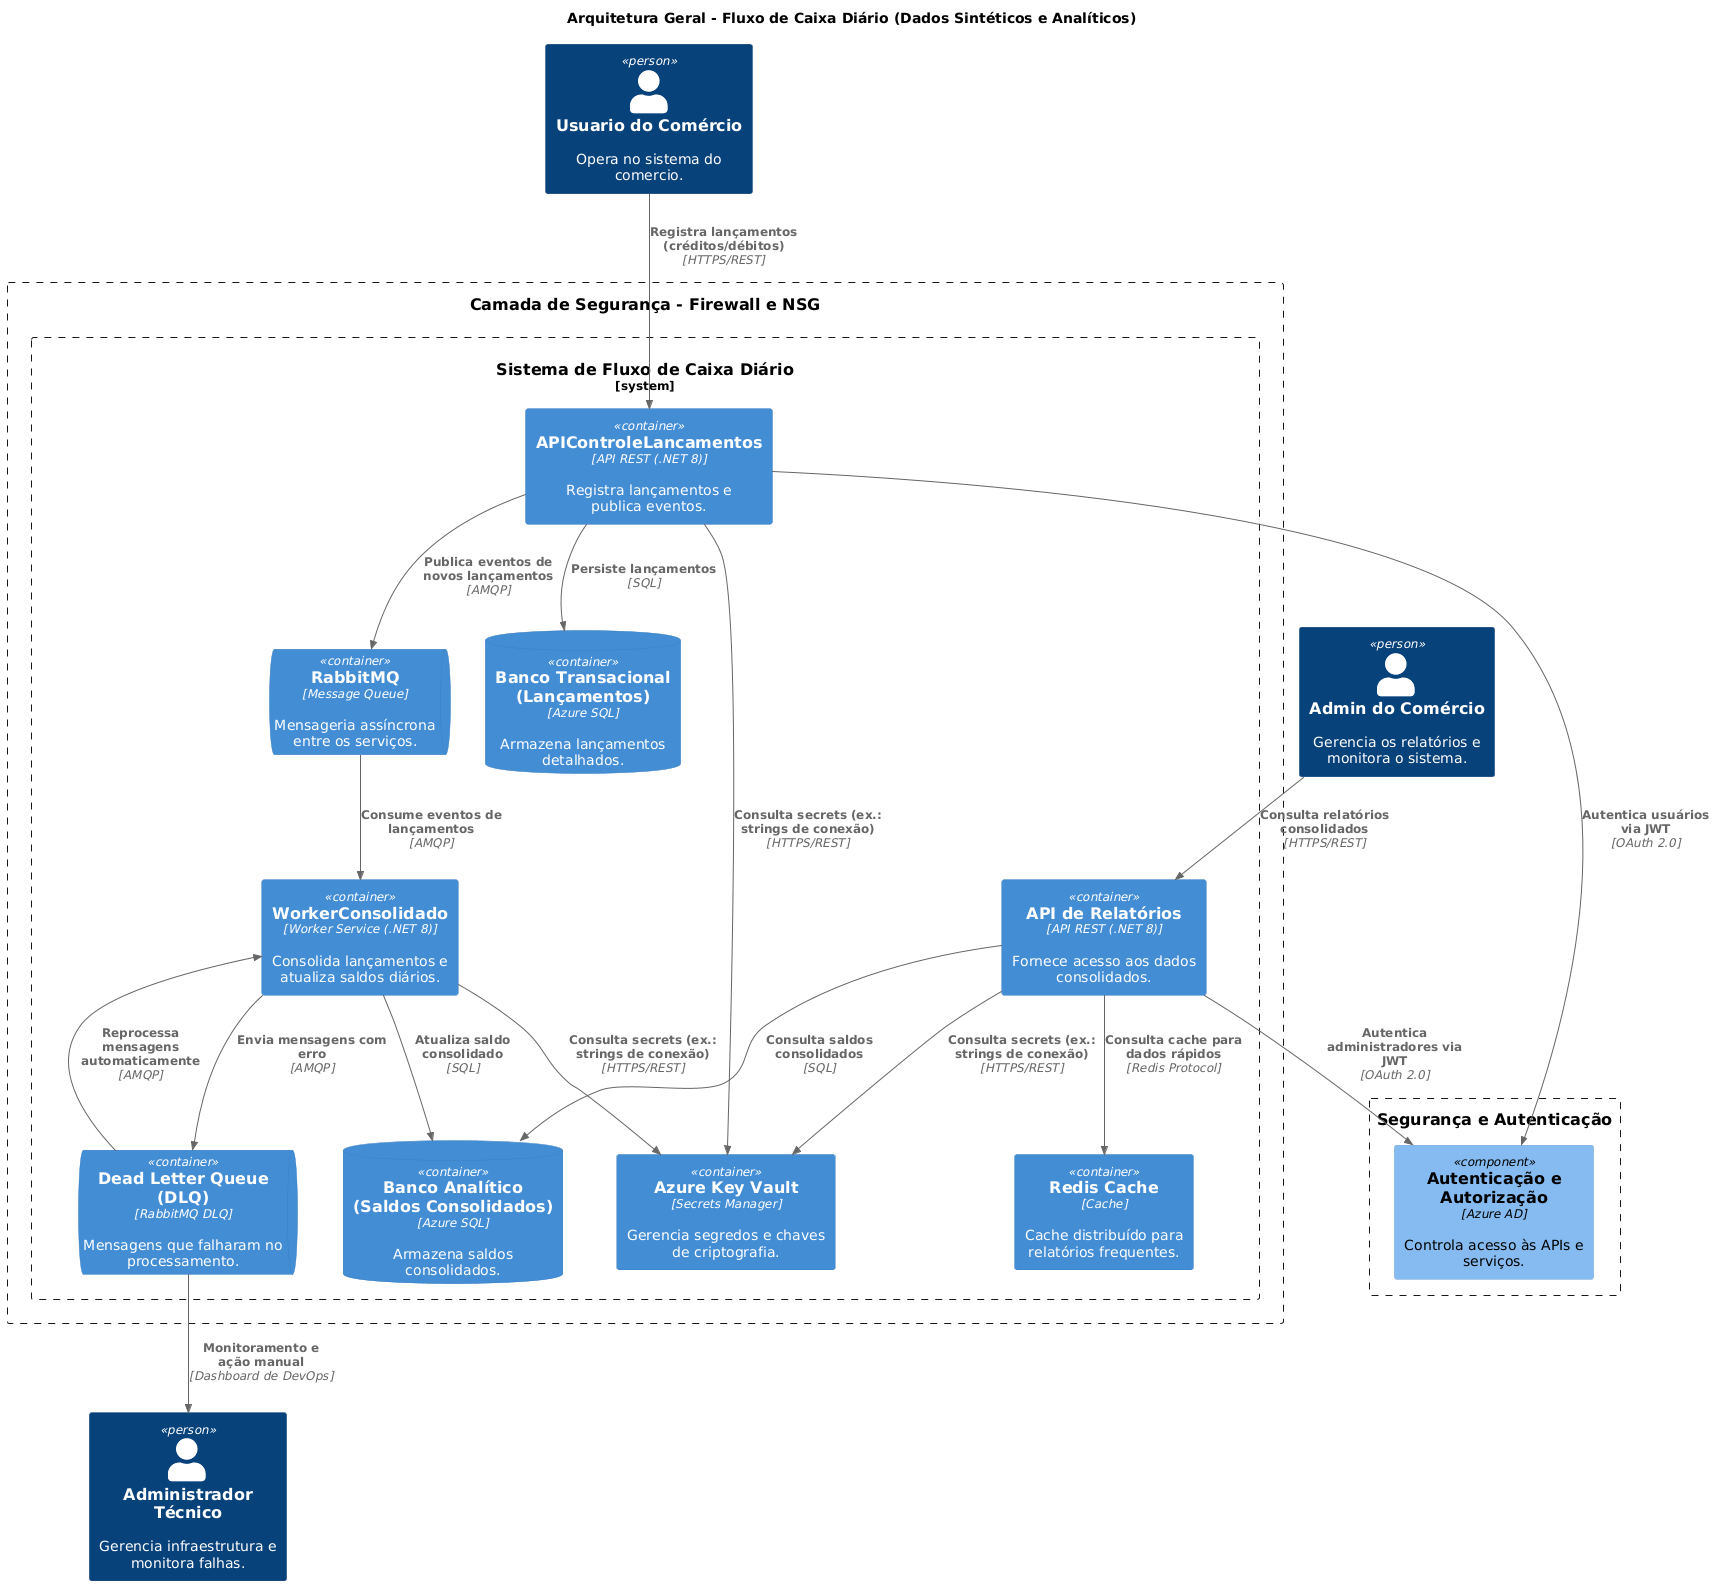

The diagram above was rendered by PlantUML. Its source (embedded in the PNG):
@startuml
!include https://raw.githubusercontent.com/plantuml-stdlib/C4-PlantUML/master/C4_Context.puml
!include https://raw.githubusercontent.com/plantuml-stdlib/C4-PlantUML/master/C4_Component.puml
!include https://raw.githubusercontent.com/plantuml-stdlib/C4-PlantUML/master/C4_Container.puml

LAYOUT_TOP_DOWN()

title Arquitetura Geral - Fluxo de Caixa Diário (Dados Sintéticos e Analíticos)

Person(user, "Usuario do Comércio", "Opera no sistema do comercio.")
Person(admin, "Admin do Comércio", "Gerencia os relatórios e monitora o sistema.")
Person(tech_admin, "Administrador Técnico", "Gerencia infraestrutura e monitora falhas.")

Boundary(security_layer, "Camada de Segurança - Firewall e NSG") {
    System_Boundary(system_boundary, "Sistema de Fluxo de Caixa Diário") {
        Container(app_api, "APIControleLancamentos", "API REST (.NET 8)", "Registra lançamentos e publica eventos.")
        ContainerDb(sql_db_sintetico, "Banco Transacional (Lançamentos)", "Azure SQL", "Armazena lançamentos detalhados.")
        
        Container(worker_consolidado, "WorkerConsolidado", "Worker Service (.NET 8)", "Consolida lançamentos e atualiza saldos diários.")
        ContainerDb(sql_db_analitico, "Banco Analítico (Saldos Consolidados)", "Azure SQL", "Armazena saldos consolidados.")
        
        Container(app_reports, "API de Relatórios", "API REST (.NET 8)", "Fornece acesso aos dados consolidados.")
        
        Container(kv, "Azure Key Vault", "Secrets Manager", "Gerencia segredos e chaves de criptografia.")
        ContainerQueue(rabbitmq, "RabbitMQ", "Message Queue", "Mensageria assíncrona entre os serviços.")
        ContainerQueue(dlq, "Dead Letter Queue (DLQ)", "RabbitMQ DLQ", "Mensagens que falharam no processamento.")
        Container(redis_cache, "Redis Cache", "Cache", "Cache distribuído para relatórios frequentes.")
    }
}

Rel(user, app_api, "Registra lançamentos (créditos/débitos)", "HTTPS/REST")
Rel(admin, app_reports, "Consulta relatórios consolidados", "HTTPS/REST")

Rel(app_api, sql_db_sintetico, "Persiste lançamentos", "SQL")
Rel(app_api, rabbitmq, "Publica eventos de novos lançamentos", "AMQP")
Rel(rabbitmq, worker_consolidado, "Consume eventos de lançamentos", "AMQP")
Rel(worker_consolidado, sql_db_analitico, "Atualiza saldo consolidado", "SQL")

Rel(worker_consolidado, dlq, "Envia mensagens com erro", "AMQP")
Rel(dlq, worker_consolidado, "Reprocessa mensagens automaticamente", "AMQP")
Rel(dlq, tech_admin, "Monitoramento e ação manual", "Dashboard de DevOps")

Rel(app_reports, redis_cache, "Consulta cache para dados rápidos", "Redis Protocol")
Rel(app_reports, sql_db_analitico, "Consulta saldos consolidados", "SQL")

Rel(app_api, kv, "Consulta secrets (ex.: strings de conexão)", "HTTPS/REST")
Rel(worker_consolidado, kv, "Consulta secrets (ex.: strings de conexão)", "HTTPS/REST")
Rel(app_reports, kv, "Consulta secrets (ex.: strings de conexão)", "HTTPS/REST")

Boundary(security_boundary, "Segurança e Autenticação") {
    Component(auth, "Autenticação e Autorização", "Azure AD", "Controla acesso às APIs e serviços.")
    Rel(app_api, auth, "Autentica usuários via JWT", "OAuth 2.0")
    Rel(app_reports, auth, "Autentica administradores via JWT", "OAuth 2.0")
}
@enduml